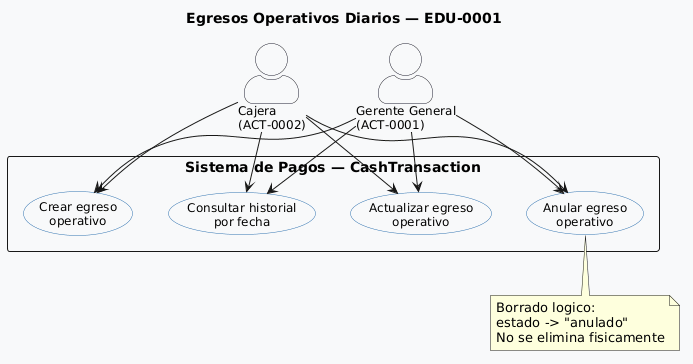

The diagram above was rendered by PlantUML. Its source (embedded in the PNG):
@startuml
skinparam actorStyle awesome
skinparam backgroundColor #F8F9FA
skinparam usecase {
  BackgroundColor #FFFFFF
  BorderColor #2C6FAD
  FontSize 12
}
skinparam actor {
  BackgroundColor #FFFFFF
  BorderColor #1A1A2E
  FontSize 12
}
skinparam packageStyle rectangle
skinparam defaultFontName Arial

title Egresos Operativos Diarios — EDU-0001

actor "Cajera\n(ACT-0002)" as CAJ
actor "Gerente General\n(ACT-0001)" as GER

rectangle "Sistema de Pagos — CashTransaction" {
  usecase "Crear egreso\noperativo" as UC1
  usecase "Consultar historial\npor fecha" as UC2
  usecase "Actualizar egreso\noperativo" as UC3
  usecase "Anular egreso\noperativo" as UC4
}

CAJ --> UC1
CAJ --> UC2
CAJ --> UC3
CAJ --> UC4

GER --> UC1
GER --> UC2
GER --> UC3
GER --> UC4

note bottom of UC4
  Borrado logico:
  estado -> "anulado"
  No se elimina fisicamente
end note
@enduml